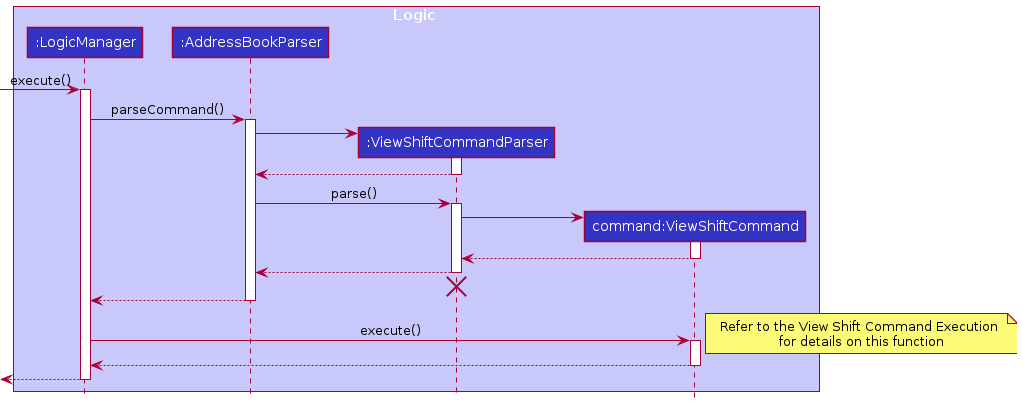

The diagram above was rendered by PlantUML. Its source (embedded in the PNG):
@startuml
!include style.puml

box Logic LOGIC_COLOR_T1
participant ":LogicManager" as LogicManager LOGIC_COLOR
participant ":AddressBookParser" as AddressBookParser LOGIC_COLOR
participant ":ViewShiftCommandParser" as ViewShiftCommandParser LOGIC_COLOR
participant "command:ViewShiftCommand" as ViewShiftCommand LOGIC_COLOR
end box


[-> LogicManager : execute()
activate LogicManager

LogicManager -> AddressBookParser : parseCommand()
activate AddressBookParser

create ViewShiftCommandParser
AddressBookParser -> ViewShiftCommandParser
activate ViewShiftCommandParser

ViewShiftCommandParser --> AddressBookParser
deactivate ViewShiftCommandParser

AddressBookParser -> ViewShiftCommandParser : parse()
activate ViewShiftCommandParser

create ViewShiftCommand
ViewShiftCommandParser -> ViewShiftCommand
activate ViewShiftCommand



ViewShiftCommand --> ViewShiftCommandParser 
deactivate ViewShiftCommand

ViewShiftCommandParser --> AddressBookParser 
deactivate ViewShiftCommandParser
'Hidden arrow to position the destroy marker below the end of the activation bar.
ViewShiftCommandParser -[hidden]-> AddressBookParser
destroy ViewShiftCommandParser

AddressBookParser --> LogicManager  
deactivate AddressBookParser

LogicManager -> ViewShiftCommand : execute()



activate ViewShiftCommand
note right  : Refer to the View Shift Command Execution \nfor details on this function

ViewShiftCommand --> LogicManager  
deactivate ViewShiftCommand

[<--LogicManager
deactivate LogicManager
@enduml